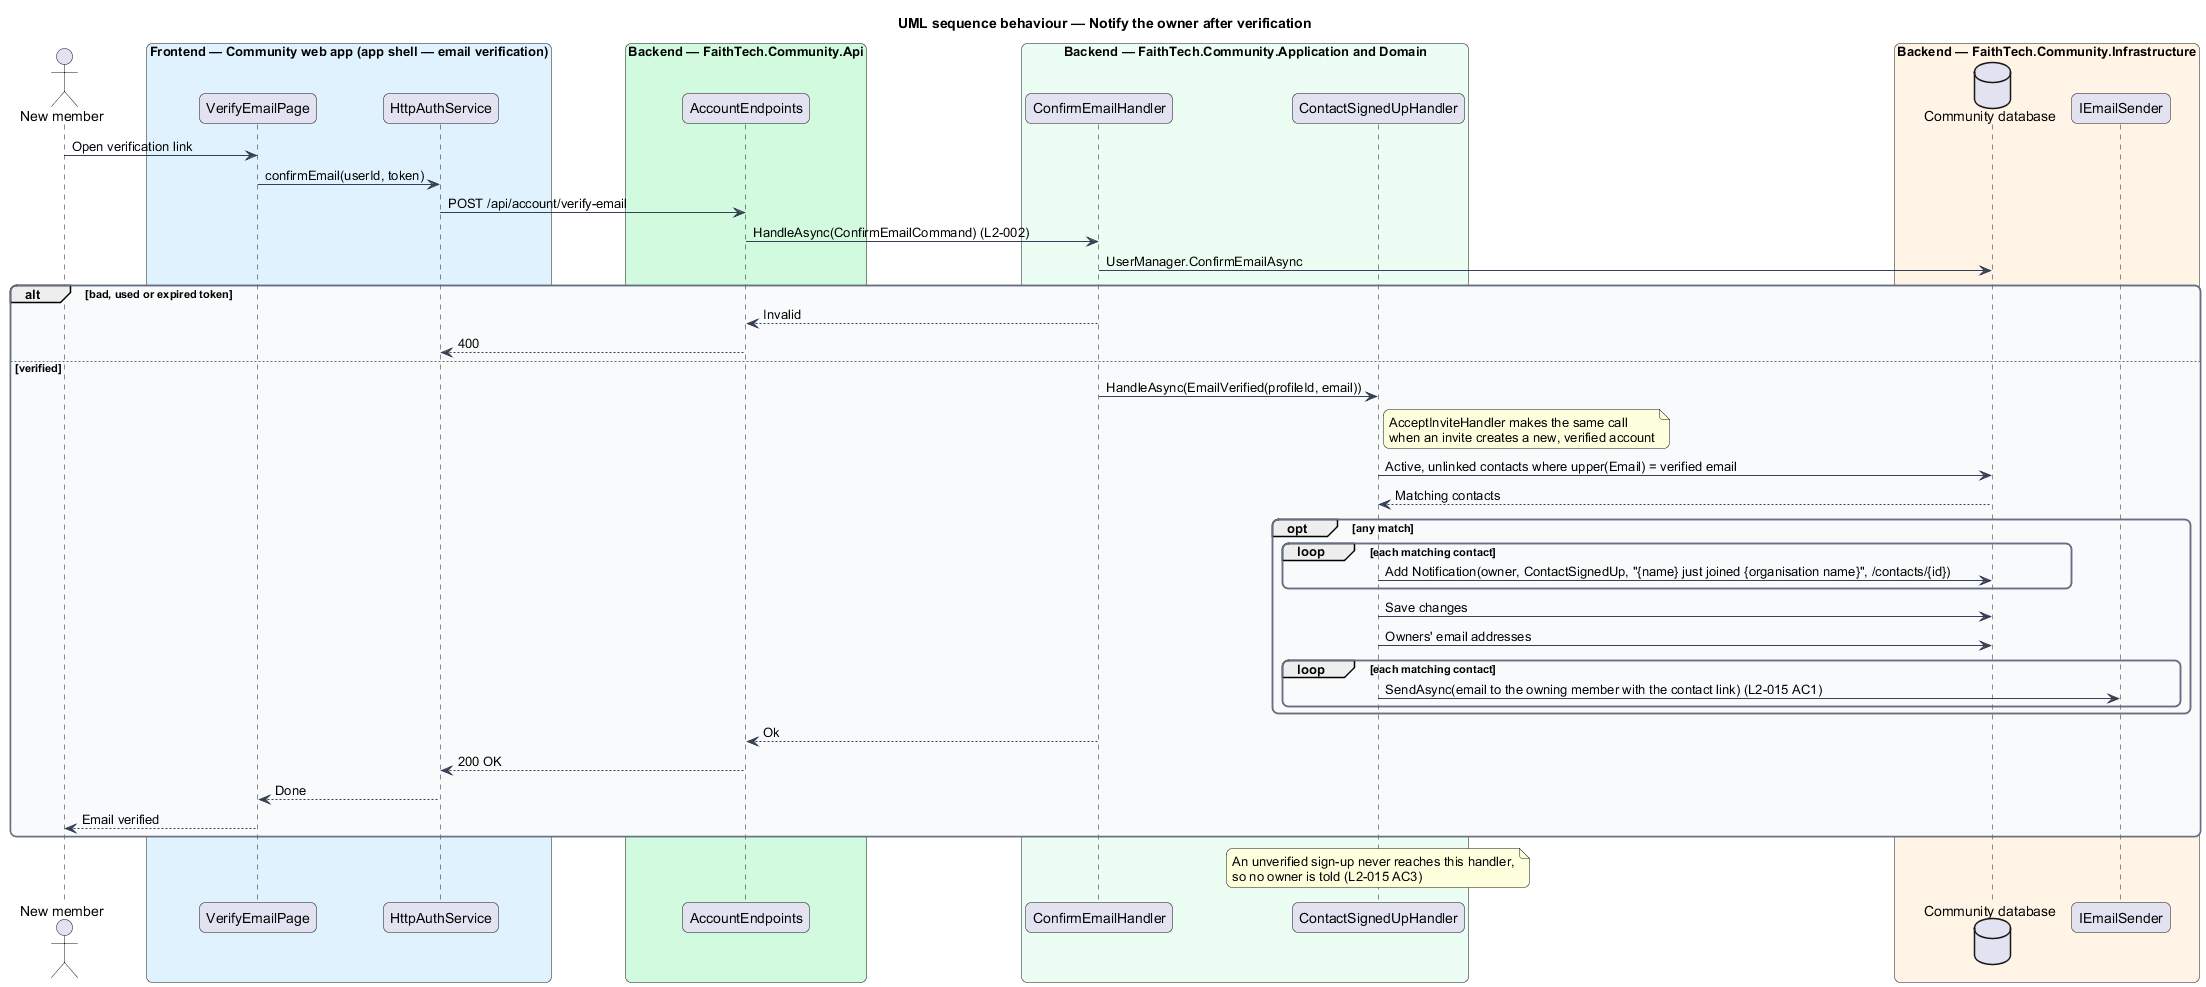

The diagram above was rendered by PlantUML. Its source (embedded in the PNG):
@startuml
title UML sequence behaviour — Notify the owner after verification
skinparam backgroundColor #FFFFFF
skinparam shadowing false
skinparam roundcorner 12
skinparam defaultFontName Arial
skinparam ArrowColor #344054
skinparam rectangle {
  BorderColor #344054
  FontColor #101828
}
skinparam package {
  BorderColor #667085
  FontColor #101828
  BackgroundColor #F9FAFB
}
actor "New member" as actor
box "Frontend — Community web app (app shell — email verification)" #E0F2FE
  participant "VerifyEmailPage" as page
  participant "HttpAuthService" as svc
end box
box "Backend — FaithTech.Community.Api" #D1FADF
  participant "AccountEndpoints" as ep
end box
box "Backend — FaithTech.Community.Application and Domain" #ECFDF3
  participant "ConfirmEmailHandler" as v
  participant "ContactSignedUpHandler" as evt
end box
box "Backend — FaithTech.Community.Infrastructure" #FFF4E5
  database "Community database" as db
  participant "IEmailSender" as mail
end box
actor -> page : Open verification link
page -> svc : confirmEmail(userId, token)
svc -> ep : POST /api/account/verify-email
ep -> v : HandleAsync(ConfirmEmailCommand) (L2-002)
v -> db : UserManager.ConfirmEmailAsync
alt bad, used or expired token
  v --> ep : Invalid
  ep --> svc : 400
else verified
  v -> evt : HandleAsync(EmailVerified(profileId, email))
  note right of evt : AcceptInviteHandler makes the same call\nwhen an invite creates a new, verified account
  evt -> db : Active, unlinked contacts where upper(Email) = verified email
  db --> evt : Matching contacts
  opt any match
    loop each matching contact
      evt -> db : Add Notification(owner, ContactSignedUp, "{name} just joined {organisation name}", /contacts/{id})
    end
    evt -> db : Save changes
    evt -> db : Owners' email addresses
    loop each matching contact
      evt -> mail : SendAsync(email to the owning member with the contact link) (L2-015 AC1)
    end
  end
  v --> ep : Ok
  ep --> svc : 200 OK
  svc --> page : Done
  page --> actor : Email verified
end
note over evt : An unverified sign-up never reaches this handler,\nso no owner is told (L2-015 AC3)
@enduml